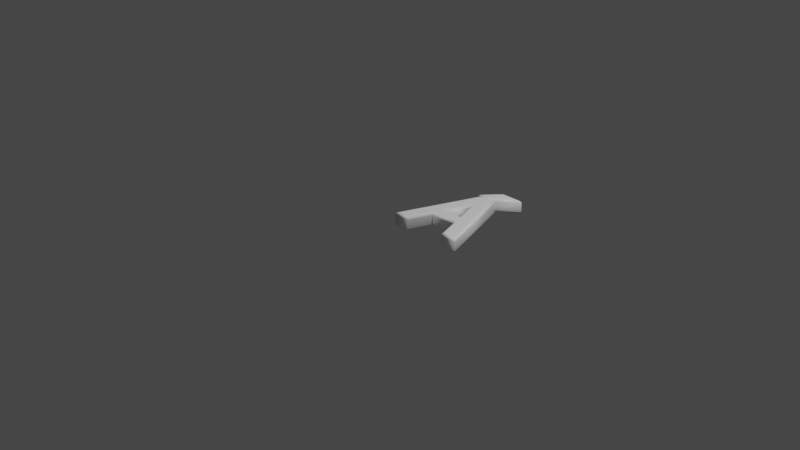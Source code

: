 # Source: 193.blend  (saved by Blender 2.83.19; exported with 4.5.12 LTS)
import bpy
from mathutils import Matrix  # noqa: F401  (used for matrix-valued properties, if any)

bpy.ops.wm.read_factory_settings(use_empty=True)
scene = bpy.context.scene
scene.name = 'Scene'

# ---- collections
col_collection = bpy.data.collections.new('Collection'); scene.collection.children.link(col_collection)

# ---- materials (node trees are filled in below, after node groups)
mat_material = bpy.data.materials.new('Material')
mat_material.alpha_threshold = 0.0
mat_material.use_transparent_shadow = False
mat_material.line_color = (0.0, 0.0, 0.0, 1.0)

# ---- material node trees
mat_material.use_nodes = True; mat_material.node_tree.nodes.clear()
_N = mat_material.node_tree.nodes; _L = mat_material.node_tree.links
n0 = _N.new('ShaderNodeOutputMaterial'); n0.name = 'Material Output'; n0.location = (300, 300)
n1 = _N.new('ShaderNodeBsdfPrincipled'); n1.name = 'Principled BSDF'; n1.location = (10, 300)
n1.distribution = 'GGX'
n1.subsurface_method = 'BURLEY'
n1.inputs[0].default_value = (1.0, 1.0, 1.0, 1.0)
n1.inputs[2].default_value = 0.4
n1.inputs[3].default_value = 1.45
n1.inputs[27].default_value = (0.0, 0.0, 0.0, 1.0)
n1.inputs[28].default_value = 1.0
_L.new(n1.outputs[0], n0.inputs[0])
n0.is_active_output = True

# ---- world
world_world = bpy.data.worlds.new('World'); scene.world = world_world
world_world.use_nodes = True; world_world.node_tree.nodes.clear()
_N = world_world.node_tree.nodes; _L = world_world.node_tree.links
n0 = _N.new('ShaderNodeOutputWorld'); n0.name = 'World Output'; n0.location = (300, 300)
n1 = _N.new('ShaderNodeBackground'); n1.name = 'Background'; n1.location = (10, 300)
n1.inputs[0].default_value = (0.05088, 0.05088, 0.05088, 1.0)
_L.new(n1.outputs[0], n0.inputs[0])
n0.is_active_output = True
world_world.color = (0.05088, 0.05088, 0.05088)
world_world.use_sun_shadow = False
world_world.sun_shadow_jitter_overblur = 0.0

# ---- cameras
cam_camera = bpy.data.cameras.new('Camera')
cam_camera.clip_end = 100.0
cam_camera.ortho_scale = 7.314

# ---- lights
light_light = bpy.data.lights.new('Light', 'POINT')
light_light.transmission_factor = 0.0
light_light.energy = 1000.0
light_light.shadow_soft_size = 0.1
light_light.shadow_maximum_resolution = 0.006
light_light.use_absolute_resolution = True

# ---- meshes
me_193 = bpy.data.meshes.new('193')
me_193.from_pydata([(0.3187, 0.9182, 0.08), (0.4443, 1.066, 0.08), (0.59, 1.066, 0.08), (0.3957, 0.9182, 0.08), (0.6481, 1.311e-09, 0.08), (0.5592, 0.2595, 0.08), (0.2263, 0.2595, 0.08), (0.1351, 1.311e-09, 0.08), (0.01777, 1.311e-09, 0.08), (0.3258, 0.8637, 0.08), (0.468, 0.8637, 0.08), (0.7713, 1.311e-09, 0.08), (0.2536, 0.3519, 0.08), (0.5284, 0.3519, 0.08), (0.3957, 0.7453, 0.08), (0.3187, 0.9182, -0.08), (0.4443, 1.066, -0.08), (0.59, 1.066, -0.08), (0.3957, 0.9182, -0.08), (0.6481, -3.577e-10, -0.08), (0.5592, 0.2595, -0.08), (0.2263, 0.2595, -0.08), (0.1351, -3.577e-10, -0.08), (0.01777, -3.577e-10, -0.08), (0.3258, 0.8637, -0.08), (0.468, 0.8637, -0.08), (0.7713, -3.577e-10, -0.08), (0.2536, 0.3519, -0.08), (0.5284, 0.3519, -0.08), (0.3957, 0.7453, -0.08), (0.3187, 0.9182, -0.08), (0.2939, 0.9068, -0.07772), (0.2729, 0.897, -0.07121), (0.2589, 0.8905, -0.06148), (0.2539, 0.8882, -0.05), (0.2539, 0.8882, 0.05), (0.2589, 0.8905, 0.06148), (0.2729, 0.897, 0.07121), (0.2939, 0.9068, 0.07772), (0.3187, 0.9182, 0.08), (0.4443, 1.066, -0.08), (0.439, 1.078, -0.07772), (0.4345, 1.088, -0.07121), (0.4315, 1.094, -0.06148), (0.4304, 1.096, -0.05), (0.4304, 1.096, 0.05), (0.4315, 1.094, 0.06148), (0.4345, 1.088, 0.07121), (0.439, 1.078, 0.07772), (0.4443, 1.066, 0.08), (0.59, 1.066, -0.08), (0.624, 1.078, -0.07772), (0.6529, 1.088, -0.07121), (0.6721, 1.094, -0.06148), (0.6789, 1.096, -0.05), (0.6789, 1.096, 0.05), (0.6721, 1.094, 0.06148), (0.6529, 1.088, 0.07121), (0.624, 1.078, 0.07772), (0.59, 1.066, 0.08), (0.3957, 0.9182, -0.08), (0.3996, 0.9068, -0.07772), (0.4029, 0.897, -0.07121), (0.4051, 0.8905, -0.06148), (0.4059, 0.8882, -0.05), (0.4059, 0.8882, 0.05), (0.4051, 0.8905, 0.06148), (0.4029, 0.897, 0.07121), (0.3996, 0.9068, 0.07772), (0.3957, 0.9182, 0.08), (0.6481, -3.577e-10, -0.08), (0.6399, -0.01148, -0.07772), (0.6329, -0.02121, -0.07121), (0.6283, -0.02772, -0.06148), (0.6267, -0.03, -0.05), (0.6267, -0.03, 0.05), (0.6283, -0.02772, 0.06148), (0.6329, -0.02121, 0.07121), (0.6399, -0.01148, 0.07772), (0.6481, 1.311e-09, 0.08), (0.5592, 0.2595, -0.08), (0.551, 0.248, -0.07772), (0.5441, 0.2383, -0.07121), (0.5394, 0.2318, -0.06148), (0.5378, 0.2295, -0.05), (0.5378, 0.2295, 0.05), (0.5394, 0.2318, 0.06148), (0.5441, 0.2383, 0.07121), (0.551, 0.248, 0.07772), (0.5592, 0.2595, 0.08), (0.2263, 0.2595, -0.08), (0.2344, 0.248, -0.07772), (0.2413, 0.2383, -0.07121), (0.2459, 0.2318, -0.06148), (0.2476, 0.2295, -0.05), (0.2476, 0.2295, 0.05), (0.2459, 0.2318, 0.06148), (0.2413, 0.2383, 0.07121), (0.2344, 0.248, 0.07772), (0.2263, 0.2595, 0.08), (0.1351, -3.577e-10, -0.08), (0.1432, -0.01148, -0.07772), (0.1501, -0.02121, -0.07121), (0.1547, -0.02772, -0.06148), (0.1563, -0.03, -0.05), (0.1563, -0.03, 0.05), (0.1547, -0.02772, 0.06148), (0.1501, -0.02121, 0.07121), (0.1432, -0.01148, 0.07772), (0.1351, 1.311e-09, 0.08), (0.01777, -3.577e-10, -0.08), (0.001489, -0.01148, -0.07772), (-0.01232, -0.02121, -0.07121), (-0.02154, -0.02772, -0.06148), (-0.02478, -0.03, -0.05), (-0.02478, -0.03, 0.05), (-0.02154, -0.02772, 0.06148), (-0.01232, -0.02121, 0.07121), (0.001489, -0.01148, 0.07772), (0.01777, 1.311e-09, 0.08), (0.3258, 0.8637, -0.08), (0.3177, 0.8752, -0.07772), (0.3109, 0.885, -0.07121), (0.3063, 0.8915, -0.06148), (0.3047, 0.8937, -0.05), (0.3047, 0.8937, 0.05), (0.3063, 0.8915, 0.06148), (0.3109, 0.885, 0.07121), (0.3177, 0.8752, 0.07772), (0.3258, 0.8637, 0.08), (0.468, 0.8637, -0.08), (0.4761, 0.8752, -0.07772), (0.483, 0.885, -0.07121), (0.4877, 0.8915, -0.06148), (0.4893, 0.8937, -0.05), (0.4893, 0.8937, 0.05), (0.4877, 0.8915, 0.06148), (0.483, 0.885, 0.07121), (0.4761, 0.8752, 0.07772), (0.468, 0.8637, 0.08), (0.7713, -3.577e-10, -0.08), (0.7875, -0.01148, -0.07772), (0.8013, -0.02121, -0.07121), (0.8104, -0.02772, -0.06148), (0.8137, -0.03, -0.05), (0.8137, -0.03, 0.05), (0.8104, -0.02772, 0.06148), (0.8013, -0.02121, 0.07121), (0.7875, -0.01148, 0.07772), (0.7713, 1.311e-09, 0.08), (0.2536, 0.3519, -0.08), (0.2699, 0.3634, -0.07772), (0.2838, 0.3731, -0.07121), (0.293, 0.3796, -0.06148), (0.2963, 0.3819, -0.05), (0.2963, 0.3819, 0.05), (0.293, 0.3796, 0.06148), (0.2838, 0.3731, 0.07121), (0.2699, 0.3634, 0.07772), (0.2536, 0.3519, 0.08), (0.5284, 0.3519, -0.08), (0.5124, 0.3634, -0.07772), (0.4989, 0.3731, -0.07121), (0.4898, 0.3796, -0.06148), (0.4867, 0.3819, -0.05), (0.4867, 0.3819, 0.05), (0.4898, 0.3796, 0.06148), (0.4989, 0.3731, 0.07121), (0.5124, 0.3634, 0.07772), (0.5284, 0.3519, 0.08), (0.3957, 0.7453, -0.08), (0.3954, 0.7105, -0.07772), (0.395, 0.6809, -0.07121), (0.3948, 0.6612, -0.06148), (0.3948, 0.6543, -0.05), (0.3948, 0.6543, 0.05), (0.3948, 0.6612, 0.06148), (0.395, 0.6809, 0.07121), (0.3954, 0.7105, 0.07772), (0.3957, 0.7453, 0.08)], [], [(8, 14, 9), (14, 10, 9), (14, 11, 10), (8, 12, 14), (13, 11, 14), (8, 6, 12), (6, 13, 12), (6, 5, 13), (5, 11, 13), (8, 7, 6), (4, 11, 5), (0, 2, 1), (0, 3, 2), (29, 23, 24), (25, 29, 24), (26, 29, 25), (27, 23, 29), (26, 28, 29), (21, 23, 27), (28, 21, 27), (20, 21, 28), (26, 20, 28), (22, 23, 21), (26, 19, 20), (17, 15, 16), (18, 15, 17), (31, 41, 40, 30), (32, 42, 41, 31), (33, 43, 42, 32), (34, 44, 43, 33), (35, 45, 44, 34), (36, 46, 45, 35), (37, 47, 46, 36), (38, 48, 47, 37), (39, 49, 48, 38), (41, 51, 50, 40), (42, 52, 51, 41), (43, 53, 52, 42), (44, 54, 53, 43), (45, 55, 54, 44), (46, 56, 55, 45), (47, 57, 56, 46), (48, 58, 57, 47), (49, 59, 58, 48), (51, 61, 60, 50), (52, 62, 61, 51), (53, 63, 62, 52), (54, 64, 63, 53), (55, 65, 64, 54), (56, 66, 65, 55), (57, 67, 66, 56), (58, 68, 67, 57), (59, 69, 68, 58), (61, 31, 30, 60), (62, 32, 31, 61), (63, 33, 32, 62), (64, 34, 33, 63), (65, 35, 34, 64), (66, 36, 35, 65), (67, 37, 36, 66), (68, 38, 37, 67), (69, 39, 38, 68), (71, 81, 80, 70), (72, 82, 81, 71), (73, 83, 82, 72), (74, 84, 83, 73), (75, 85, 84, 74), (76, 86, 85, 75), (77, 87, 86, 76), (78, 88, 87, 77), (79, 89, 88, 78), (81, 91, 90, 80), (82, 92, 91, 81), (83, 93, 92, 82), (84, 94, 93, 83), (85, 95, 94, 84), (86, 96, 95, 85), (87, 97, 96, 86), (88, 98, 97, 87), (89, 99, 98, 88), (91, 101, 100, 90), (92, 102, 101, 91), (93, 103, 102, 92), (94, 104, 103, 93), (95, 105, 104, 94), (96, 106, 105, 95), (97, 107, 106, 96), (98, 108, 107, 97), (99, 109, 108, 98), (101, 111, 110, 100), (102, 112, 111, 101), (103, 113, 112, 102), (104, 114, 113, 103), (105, 115, 114, 104), (106, 116, 115, 105), (107, 117, 116, 106), (108, 118, 117, 107), (109, 119, 118, 108), (111, 121, 120, 110), (112, 122, 121, 111), (113, 123, 122, 112), (114, 124, 123, 113), (115, 125, 124, 114), (116, 126, 125, 115), (117, 127, 126, 116), (118, 128, 127, 117), (119, 129, 128, 118), (121, 131, 130, 120), (122, 132, 131, 121), (123, 133, 132, 122), (124, 134, 133, 123), (125, 135, 134, 124), (126, 136, 135, 125), (127, 137, 136, 126), (128, 138, 137, 127), (129, 139, 138, 128), (131, 141, 140, 130), (132, 142, 141, 131), (133, 143, 142, 132), (134, 144, 143, 133), (135, 145, 144, 134), (136, 146, 145, 135), (137, 147, 146, 136), (138, 148, 147, 137), (139, 149, 148, 138), (141, 71, 70, 140), (142, 72, 71, 141), (143, 73, 72, 142), (144, 74, 73, 143), (145, 75, 74, 144), (146, 76, 75, 145), (147, 77, 76, 146), (148, 78, 77, 147), (149, 79, 78, 148), (151, 161, 160, 150), (152, 162, 161, 151), (153, 163, 162, 152), (154, 164, 163, 153), (155, 165, 164, 154), (156, 166, 165, 155), (157, 167, 166, 156), (158, 168, 167, 157), (159, 169, 168, 158), (161, 171, 170, 160), (162, 172, 171, 161), (163, 173, 172, 162), (164, 174, 173, 163), (165, 175, 174, 164), (166, 176, 175, 165), (167, 177, 176, 166), (168, 178, 177, 167), (169, 179, 178, 168), (171, 151, 150, 170), (172, 152, 151, 171), (173, 153, 152, 172), (174, 154, 153, 173), (175, 155, 154, 174), (176, 156, 155, 175), (177, 157, 156, 176), (178, 158, 157, 177), (179, 159, 158, 178)])
me_193.polygons.foreach_set('use_smooth', [0, 0, 0, 0, 0, 0, 0, 0, 0, 0, 0, 0, 0, 0, 0, 0, 0, 0, 0, 0, 0, 0, 0, 0, 0, 0, 1, 1, 1, 1, 1, 1, 1, 1, 1, 1, 1, 1, 1, 1, 1, 1, 1, 1, 1, 1, 1, 1, 1, 1, 1, 1, 1, 1, 1, 1, 1, 1, 1, 1, 1, 1, 1, 1, 1, 1, 1, 1, 1, 1, 1, 1, 1, 1, 1, 1, 1, 1, 1, 1, 1, 1, 1, 1, 1, 1, 1, 1, 1, 1, 1, 1, 1, 1, 1, 1, 1, 1, 1, 1, 1, 1, 1, 1, 1, 1, 1, 1, 1, 1, 1, 1, 1, 1, 1, 1, 1, 1, 1, 1, 1, 1, 1, 1, 1, 1, 1, 1, 1, 1, 1, 1, 1, 1, 1, 1, 1, 1, 1, 1, 1, 1, 1, 1, 1, 1, 1, 1, 1, 1, 1, 1, 1, 1, 1, 1, 1, 1, 1, 1, 1])
_uv = me_193.uv_layers.new(name='UVMap')
_uv.uv.foreach_set('vector', [0.8309, 0.0001921, 0.4869, 0.1746, 0.4322, 0.1424, 0.4869, 0.1746, 0.4322, 0.208, 0.4322, 0.1424, 0.4869, 0.1746, 0.8309, 0.348, 0.4322, 0.208, 0.8309, 0.0001921, 0.6685, 0.109, 0.4869, 0.1746, 0.6685, 0.2359, 0.8309, 0.348, 0.4869, 0.1746, 0.8309, 0.0001921, 0.7111, 0.09644, 0.6685, 0.109, 0.7111, 0.09644, 0.6685, 0.2359, 0.6685, 0.109, 0.7111, 0.09644, 0.7111, 0.2501, 0.6685, 0.2359, 0.7111, 0.2501, 0.8309, 0.348, 0.6685, 0.2359, 0.8309, 0.0001921, 0.8309, 0.05433, 0.7111, 0.09644, 0.8309, 0.2911, 0.8309, 0.348, 0.7111, 0.2501, 0.4926, 0.6966, 0.5142, 0.8376, 0.4734, 0.7841, 0.4926, 0.6966, 0.5142, 0.7248, 0.5142, 0.8376, 0.4869, 0.5217, 0.8309, 0.6962, 0.4322, 0.554, 0.4322, 0.4884, 0.4869, 0.5217, 0.4322, 0.554, 0.8309, 0.3484, 0.4869, 0.5217, 0.4322, 0.4884, 0.6685, 0.5874, 0.8309, 0.6962, 0.4869, 0.5217, 0.8309, 0.3484, 0.6685, 0.4605, 0.4869, 0.5217, 0.7111, 0.5999, 0.8309, 0.6962, 0.6685, 0.5874, 0.6685, 0.4605, 0.7111, 0.5999, 0.6685, 0.5874, 0.7111, 0.4463, 0.7111, 0.5999, 0.6685, 0.4605, 0.8309, 0.3484, 0.7111, 0.4463, 0.6685, 0.4605, 0.8309, 0.642, 0.8309, 0.6962, 0.7111, 0.5999, 0.8309, 0.3484, 0.8309, 0.4053, 0.7111, 0.4463, 0.473, 0.6966, 0.4515, 0.8376, 0.4322, 0.7501, 0.473, 0.8093, 0.4515, 0.8376, 0.473, 0.6966, 0.867, 0.5335, 0.8369, 0.6922, 0.8313, 0.6932, 0.8694, 0.5444, 0.864, 0.5233, 0.8402, 0.6919, 0.8369, 0.6922, 0.867, 0.5335, 0.8612, 0.5159, 0.8424, 0.6921, 0.8402, 0.6919, 0.864, 0.5233, 0.859, 0.5129, 0.844, 0.6924, 0.8424, 0.6921, 0.8612, 0.5159, 0.8629, 0.4996, 0.8927, 0.684, 0.844, 0.6924, 0.859, 0.5129, 0.8607, 0.5088, 0.8849, 0.6842, 0.8927, 0.684, 0.8629, 0.4996, 0.8594, 0.5229, 0.8776, 0.6845, 0.8849, 0.6842, 0.8607, 0.5088, 0.8593, 0.5407, 0.8707, 0.6847, 0.8776, 0.6845, 0.8594, 0.5229, 0.8603, 0.5605, 0.8644, 0.685, 0.8707, 0.6847, 0.8593, 0.5407, 0.8369, 0.6922, 0.9066, 0.7997, 0.9015, 0.7786, 0.8313, 0.6932, 0.8402, 0.6919, 0.9114, 0.8181, 0.9066, 0.7997, 0.8369, 0.6922, 0.8424, 0.6921, 0.9151, 0.8309, 0.9114, 0.8181, 0.8402, 0.6919, 0.844, 0.6924, 0.917, 0.836, 0.9151, 0.8309, 0.8424, 0.6921, 0.8927, 0.684, 0.9152, 0.8485, 0.917, 0.836, 0.844, 0.6924, 0.8849, 0.6842, 0.9172, 0.8367, 0.9152, 0.8485, 0.8927, 0.684, 0.8776, 0.6845, 0.9175, 0.8167, 0.9172, 0.8367, 0.8849, 0.6842, 0.8707, 0.6847, 0.9162, 0.7906, 0.9175, 0.8167, 0.8776, 0.6845, 0.8644, 0.685, 0.9137, 0.7614, 0.9162, 0.7906, 0.8707, 0.6847, 0.9066, 0.7997, 0.9121, 0.5789, 0.9175, 0.5769, 0.9015, 0.7786, 0.9114, 0.8181, 0.9094, 0.5799, 0.9121, 0.5789, 0.9066, 0.7997, 0.9151, 0.8309, 0.9082, 0.5804, 0.9094, 0.5799, 0.9114, 0.8181, 0.917, 0.836, 0.9077, 0.581, 0.9082, 0.5804, 0.9151, 0.8309, 0.9152, 0.8485, 0.8619, 0.5897, 0.9077, 0.581, 0.917, 0.836, 0.9172, 0.8367, 0.8693, 0.5901, 0.8619, 0.5897, 0.9152, 0.8485, 0.9175, 0.8167, 0.8763, 0.5912, 0.8693, 0.5901, 0.9172, 0.8367, 0.9162, 0.7906, 0.8825, 0.593, 0.8763, 0.5912, 0.9175, 0.8167, 0.9137, 0.7614, 0.8881, 0.5958, 0.8825, 0.593, 0.9162, 0.7906, 0.9121, 0.5789, 0.867, 0.5335, 0.8694, 0.5444, 0.9175, 0.5769, 0.9094, 0.5799, 0.864, 0.5233, 0.867, 0.5335, 0.9121, 0.5789, 0.9082, 0.5804, 0.8612, 0.5159, 0.864, 0.5233, 0.9094, 0.5799, 0.9077, 0.581, 0.859, 0.5129, 0.8612, 0.5159, 0.9082, 0.5804, 0.8619, 0.5897, 0.8629, 0.4996, 0.859, 0.5129, 0.9077, 0.581, 0.8693, 0.5901, 0.8607, 0.5088, 0.8629, 0.4996, 0.8619, 0.5897, 0.8763, 0.5912, 0.8594, 0.5229, 0.8607, 0.5088, 0.8693, 0.5901, 0.8825, 0.593, 0.8593, 0.5407, 0.8594, 0.5229, 0.8763, 0.5912, 0.8881, 0.5958, 0.8603, 0.5605, 0.8593, 0.5407, 0.8825, 0.593, 0.05997, 0.2691, 0.153, 0.334, 0.1532, 0.3473, 0.0648, 0.2668, 0.05562, 0.2719, 0.1523, 0.3213, 0.153, 0.334, 0.05997, 0.2691, 0.05171, 0.2752, 0.1512, 0.3094, 0.1523, 0.3213, 0.05562, 0.2719, 0.04825, 0.2788, 0.1497, 0.2984, 0.1512, 0.3094, 0.05171, 0.2752, 0.03861, 0.2588, 0.1357, 0.2545, 0.1497, 0.2984, 0.04825, 0.2788, 0.03676, 0.2578, 0.1336, 0.2497, 0.1357, 0.2545, 0.03861, 0.2588, 0.03502, 0.2568, 0.1315, 0.2455, 0.1336, 0.2497, 0.03676, 0.2578, 0.03322, 0.2556, 0.1296, 0.2418, 0.1315, 0.2455, 0.03502, 0.2568, 0.03115, 0.2538, 0.1278, 0.2384, 0.1296, 0.2418, 0.03322, 0.2556, 0.153, 0.334, 0.3281, 0.2501, 0.3392, 0.2625, 0.1532, 0.3473, 0.1523, 0.3213, 0.3175, 0.2379, 0.3281, 0.2501, 0.153, 0.334, 0.1512, 0.3094, 0.3076, 0.2261, 0.3175, 0.2379, 0.1523, 0.3213, 0.1497, 0.2984, 0.2985, 0.2148, 0.3076, 0.2261, 0.1512, 0.3094, 0.1357, 0.2545, 0.2571, 0.1732, 0.2985, 0.2148, 0.1497, 0.2984, 0.1336, 0.2497, 0.2523, 0.1682, 0.2571, 0.1732, 0.1357, 0.2545, 0.1315, 0.2455, 0.2476, 0.1638, 0.2523, 0.1682, 0.1336, 0.2497, 0.1296, 0.2418, 0.243, 0.16, 0.2476, 0.1638, 0.1315, 0.2455, 0.1278, 0.2384, 0.2384, 0.1568, 0.243, 0.16, 0.1296, 0.2418, 0.3281, 0.2501, 0.3593, 0.07903, 0.3559, 0.08471, 0.3392, 0.2625, 0.3175, 0.2379, 0.363, 0.07403, 0.3593, 0.07903, 0.3281, 0.2501, 0.3076, 0.2261, 0.367, 0.06972, 0.363, 0.07403, 0.3175, 0.2379, 0.2985, 0.2148, 0.371, 0.06603, 0.367, 0.06972, 0.3076, 0.2261, 0.2571, 0.1732, 0.3435, 0.03474, 0.371, 0.06603, 0.2985, 0.2148, 0.2523, 0.1682, 0.3425, 0.03138, 0.3435, 0.03474, 0.2571, 0.1732, 0.2476, 0.1638, 0.3415, 0.02816, 0.3425, 0.03138, 0.2523, 0.1682, 0.243, 0.16, 0.3402, 0.02468, 0.3415, 0.02816, 0.2476, 0.1638, 0.2384, 0.1568, 0.3383, 0.02042, 0.3402, 0.02468, 0.243, 0.16, 0.3593, 0.07903, 0.414, 0.04867, 0.4138, 0.05985, 0.3559, 0.08471, 0.363, 0.07403, 0.4134, 0.03879, 0.414, 0.04867, 0.3593, 0.07903, 0.367, 0.06972, 0.4119, 0.03101, 0.4134, 0.03879, 0.363, 0.07403, 0.371, 0.06603, 0.4095, 0.02586, 0.4119, 0.03101, 0.367, 0.06972, 0.3435, 0.03474, 0.4318, 0.001196, 0.4095, 0.02586, 0.371, 0.06603, 0.3425, 0.03138, 0.4316, 0.0001921, 0.4318, 0.001196, 0.3435, 0.03474, 0.3415, 0.02816, 0.4302, 0.001606, 0.4316, 0.0001921, 0.3425, 0.03138, 0.3402, 0.02468, 0.4282, 0.004699, 0.4302, 0.001606, 0.3415, 0.02816, 0.3383, 0.02042, 0.4264, 0.008299, 0.4282, 0.004699, 0.3402, 0.02468, 0.414, 0.04867, 0.3996, 0.6477, 0.3997, 0.6356, 0.4138, 0.05985, 0.4134, 0.03879, 0.3988, 0.659, 0.3996, 0.6477, 0.414, 0.04867, 0.4119, 0.03101, 0.3972, 0.6695, 0.3988, 0.659, 0.4134, 0.03879, 0.4095, 0.02586, 0.3949, 0.6788, 0.3972, 0.6695, 0.4119, 0.03101, 0.4318, 0.001196, 0.4257, 0.7109, 0.3949, 0.6788, 0.4095, 0.02586, 0.4316, 0.0001921, 0.4275, 0.7133, 0.4257, 0.7109, 0.4318, 0.001196, 0.4302, 0.001606, 0.429, 0.7149, 0.4275, 0.7133, 0.4316, 0.0001921, 0.4282, 0.004699, 0.4303, 0.7161, 0.429, 0.7149, 0.4302, 0.001606, 0.4264, 0.008299, 0.4318, 0.7173, 0.4303, 0.7161, 0.4282, 0.004699, 0.3996, 0.6477, 0.3302, 0.6588, 0.3281, 0.652, 0.3997, 0.6356, 0.3988, 0.659, 0.3324, 0.665, 0.3302, 0.6588, 0.3996, 0.6477, 0.3972, 0.6695, 0.3348, 0.6706, 0.3324, 0.665, 0.3988, 0.659, 0.3949, 0.6788, 0.3372, 0.6754, 0.3348, 0.6706, 0.3972, 0.6695, 0.4257, 0.7109, 0.3211, 0.7123, 0.3372, 0.6754, 0.3949, 0.6788, 0.4275, 0.7133, 0.3206, 0.7167, 0.3211, 0.7123, 0.4257, 0.7109, 0.429, 0.7149, 0.3203, 0.7206, 0.3206, 0.7167, 0.4275, 0.7133, 0.4303, 0.7161, 0.32, 0.7244, 0.3203, 0.7206, 0.429, 0.7149, 0.4318, 0.7173, 0.3196, 0.7284, 0.32, 0.7244, 0.4303, 0.7161, 0.3302, 0.6588, 0.02253, 0.2931, 0.02259, 0.2936, 0.3281, 0.652, 0.3324, 0.665, 0.02316, 0.293, 0.02253, 0.2931, 0.3302, 0.6588, 0.3348, 0.6706, 0.02482, 0.2937, 0.02316, 0.293, 0.3324, 0.665, 0.3372, 0.6754, 0.02764, 0.2954, 0.02482, 0.2937, 0.3348, 0.6706, 0.3211, 0.7123, 0.002886, 0.3048, 0.02764, 0.2954, 0.3372, 0.6754, 0.3206, 0.7167, 0.000914, 0.3047, 0.002886, 0.3048, 0.3211, 0.7123, 0.3203, 0.7206, 0.0001921, 0.3052, 0.000914, 0.3047, 0.3206, 0.7167, 0.32, 0.7244, 0.0002169, 0.3061, 0.0001921, 0.3052, 0.3203, 0.7206, 0.3196, 0.7284, 0.000233, 0.3074, 0.0002169, 0.3061, 0.32, 0.7244, 0.02253, 0.2931, 0.05997, 0.2691, 0.0648, 0.2668, 0.02259, 0.2936, 0.02316, 0.293, 0.05562, 0.2719, 0.05997, 0.2691, 0.02253, 0.2931, 0.02482, 0.2937, 0.05171, 0.2752, 0.05562, 0.2719, 0.02316, 0.293, 0.02764, 0.2954, 0.04825, 0.2788, 0.05171, 0.2752, 0.02482, 0.2937, 0.002886, 0.3048, 0.03861, 0.2588, 0.04825, 0.2788, 0.02764, 0.2954, 0.000914, 0.3047, 0.03676, 0.2578, 0.03861, 0.2588, 0.002886, 0.3048, 0.0001921, 0.3052, 0.03502, 0.2568, 0.03676, 0.2578, 0.000914, 0.3047, 0.0002169, 0.3061, 0.03322, 0.2556, 0.03502, 0.2568, 0.0001921, 0.3052, 0.000233, 0.3074, 0.03115, 0.2538, 0.03322, 0.2556, 0.0002169, 0.3061, 0.9915, 0.04028, 0.8481, 0.1914, 0.8313, 0.1891, 0.9998, 0.0001921, 0.9836, 0.0781, 0.8642, 0.1942, 0.8481, 0.1914, 0.9915, 0.04028, 0.9766, 0.112, 0.8784, 0.1972, 0.8642, 0.1942, 0.9836, 0.0781, 0.9708, 0.1411, 0.8899, 0.2, 0.8784, 0.1972, 0.9766, 0.112, 0.9572, 0.1704, 0.9183, 0.2052, 0.8899, 0.2, 0.9708, 0.1411, 0.9591, 0.1754, 0.917, 0.206, 0.9183, 0.2052, 0.9572, 0.1704, 0.9617, 0.1785, 0.9142, 0.2064, 0.917, 0.206, 0.9591, 0.1754, 0.965, 0.1802, 0.9101, 0.2065, 0.9142, 0.2064, 0.9617, 0.1785, 0.969, 0.1809, 0.905, 0.2062, 0.9101, 0.2065, 0.965, 0.1802, 0.8481, 0.1914, 0.9904, 0.4435, 0.9998, 0.4992, 0.8313, 0.1891, 0.8642, 0.1942, 0.9818, 0.3929, 0.9904, 0.4435, 0.8481, 0.1914, 0.8784, 0.1972, 0.9749, 0.351, 0.9818, 0.3929, 0.8642, 0.1942, 0.8899, 0.2, 0.97, 0.3189, 0.9749, 0.351, 0.8784, 0.1972, 0.9183, 0.2052, 0.9618, 0.2933, 0.97, 0.3189, 0.8899, 0.2, 0.917, 0.206, 0.9623, 0.2894, 0.9618, 0.2933, 0.9183, 0.2052, 0.9142, 0.2064, 0.9638, 0.2895, 0.9623, 0.2894, 0.917, 0.206, 0.9101, 0.2065, 0.9662, 0.2925, 0.9638, 0.2895, 0.9142, 0.2064, 0.905, 0.2062, 0.969, 0.2969, 0.9662, 0.2925, 0.9101, 0.2065, 0.9904, 0.4435, 0.9915, 0.04028, 0.9998, 0.0001921, 0.9998, 0.4992, 0.9818, 0.3929, 0.9836, 0.0781, 0.9915, 0.04028, 0.9904, 0.4435, 0.9749, 0.351, 0.9766, 0.112, 0.9836, 0.0781, 0.9818, 0.3929, 0.97, 0.3189, 0.9708, 0.1411, 0.9766, 0.112, 0.9749, 0.351, 0.9618, 0.2933, 0.9572, 0.1704, 0.9708, 0.1411, 0.97, 0.3189, 0.9623, 0.2894, 0.9591, 0.1754, 0.9572, 0.1704, 0.9618, 0.2933, 0.9638, 0.2895, 0.9617, 0.1785, 0.9591, 0.1754, 0.9623, 0.2894, 0.9662, 0.2925, 0.965, 0.1802, 0.9617, 0.1785, 0.9638, 0.2895, 0.969, 0.2969, 0.969, 0.1809, 0.965, 0.1802, 0.9662, 0.2925])
me_193.materials.append(mat_material)
me_193.use_remesh_fix_poles = True
me_193.use_remesh_preserve_attributes = False
me_193.use_mirror_vertex_groups = False
me_193.update()

# ---- objects
ob_light = bpy.data.objects.new('Light', light_light)
ob_camera = bpy.data.objects.new('Camera', cam_camera)
ob_193 = bpy.data.objects.new('193', me_193)

# ---- transforms, parenting, visibility, modifiers, constraints
ob_light.location = (4.076, 1.005, 5.904)
ob_light.rotation_euler = (0.6503, 0.05522, 1.866)
ob_light.lock_rotations_4d = False
ob_light.empty_display_type = 'ARROWS'
ob_light.color = (0.0, 0.0, 0.0, 0.0)
ob_light.lineart.crease_threshold = 0.0
ob_camera.location = (7.359, -6.926, 4.958)
ob_camera.rotation_euler = (1.109, 0.0, 0.8149)
ob_camera.lock_rotations_4d = False
ob_camera.empty_display_type = 'ARROWS'
ob_camera.color = (0.0, 0.0, 0.0, 0.0)
ob_camera.display_type = 'WIRE'
ob_camera.lineart.crease_threshold = 0.0
ob_193.location = (0.0, 0.0, 0.0)
ob_193.lineart.crease_threshold = 0.0

# ---- collection membership
col_collection.objects.link(ob_light)
col_collection.objects.link(ob_camera)
col_collection.objects.link(ob_193)

# ---- scene / render settings (as saved in the file)
scene.camera = ob_camera
scene.frame_start = 1; scene.frame_end = 250; scene.frame_set(1)
scene.render.engine = 'BLENDER_EEVEE_NEXT'
scene.cycles.use_denoising = False
scene.cycles.samples = 128
scene.cycles.sampling_pattern = 'TABULATED_SOBOL'
scene.cycles.use_adaptive_sampling = False
scene.cycles.use_light_tree = False
scene.view_settings.view_transform = 'Filmic'
bpy.context.view_layer.update()
